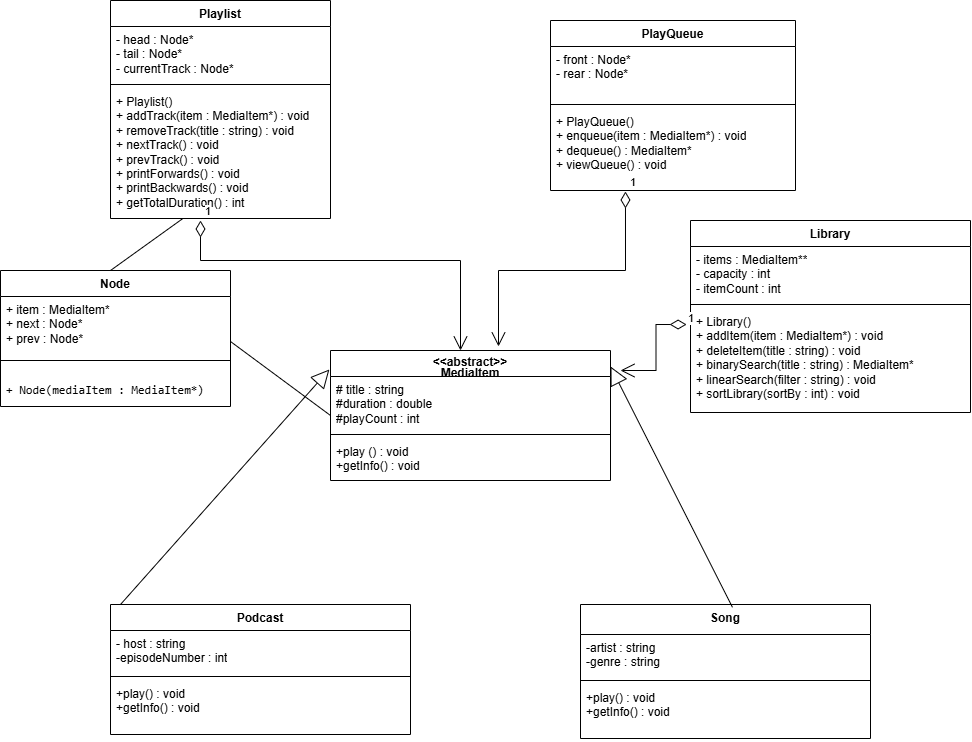

The diagram above was exported from draw.io. Its source (the exported page's mxGraphModel, read from the mxfile embedded in the PNG):
<mxGraphModel dx="1156" dy="1855" grid="1" gridSize="10" guides="1" tooltips="1" connect="1" arrows="1" fold="1" page="1" pageScale="1" pageWidth="850" pageHeight="1100" math="0" shadow="0">
  <root>
    <mxCell id="0" />
    <mxCell id="1" parent="0" />
    <mxCell id="8MXLfDglxBpO6XEh5QZ1-15" parent="1" style="swimlane;fontStyle=1;align=center;verticalAlign=top;childLayout=stackLayout;horizontal=1;startSize=26;horizontalStack=0;resizeParent=1;resizeParentMax=0;resizeLast=0;collapsible=1;marginBottom=0;whiteSpace=wrap;html=1;" value="&lt;div style=&quot;line-height: 90%;&quot;&gt;&lt;div&gt;&lt;span style=&quot;background-color: transparent; color: light-dark(rgb(0, 0, 0), rgb(255, 255, 255));&quot;&gt;&amp;lt;&amp;lt;abstract&amp;gt;&amp;gt;&lt;/span&gt;&lt;/div&gt;&lt;div&gt;&lt;span style=&quot;background-color: transparent; color: light-dark(rgb(0, 0, 0), rgb(255, 255, 255));&quot;&gt;MediaItem&lt;/span&gt;&lt;/div&gt;&lt;/div&gt;" vertex="1">
      <mxGeometry height="130" width="280" x="390" y="140" as="geometry" />
    </mxCell>
    <mxCell id="8MXLfDglxBpO6XEh5QZ1-16" parent="8MXLfDglxBpO6XEh5QZ1-15" style="text;strokeColor=none;fillColor=none;align=left;verticalAlign=top;spacingLeft=4;spacingRight=4;overflow=hidden;rotatable=0;points=[[0,0.5],[1,0.5]];portConstraint=eastwest;whiteSpace=wrap;html=1;" value="&lt;div&gt;&lt;div&gt;&lt;div&gt;# title : string&amp;nbsp;&lt;/div&gt;&lt;/div&gt;&lt;/div&gt;&lt;div&gt;#duration : double&lt;/div&gt;&lt;div&gt;#playCount : int&amp;nbsp;&lt;/div&gt;" vertex="1">
      <mxGeometry height="54" width="280" y="26" as="geometry" />
    </mxCell>
    <mxCell id="8MXLfDglxBpO6XEh5QZ1-17" parent="8MXLfDglxBpO6XEh5QZ1-15" style="line;strokeWidth=1;fillColor=none;align=left;verticalAlign=middle;spacingTop=-1;spacingLeft=3;spacingRight=3;rotatable=0;labelPosition=right;points=[];portConstraint=eastwest;strokeColor=inherit;" value="" vertex="1">
      <mxGeometry height="8" width="280" y="80" as="geometry" />
    </mxCell>
    <mxCell id="8MXLfDglxBpO6XEh5QZ1-18" parent="8MXLfDglxBpO6XEh5QZ1-15" style="text;strokeColor=none;fillColor=none;align=left;verticalAlign=top;spacingLeft=4;spacingRight=4;overflow=hidden;rotatable=0;points=[[0,0.5],[1,0.5]];portConstraint=eastwest;whiteSpace=wrap;html=1;" value="+play () : void&amp;nbsp;&lt;div&gt;+getInfo() : void&amp;nbsp;&lt;/div&gt;" vertex="1">
      <mxGeometry height="42" width="280" y="88" as="geometry" />
    </mxCell>
    <mxCell id="8MXLfDglxBpO6XEh5QZ1-19" parent="1" style="swimlane;fontStyle=1;align=center;verticalAlign=top;childLayout=stackLayout;horizontal=1;startSize=26;horizontalStack=0;resizeParent=1;resizeParentMax=0;resizeLast=0;collapsible=1;marginBottom=0;whiteSpace=wrap;html=1;" value="Podcast" vertex="1">
      <mxGeometry height="130" width="300" x="170" y="394" as="geometry" />
    </mxCell>
    <mxCell id="8MXLfDglxBpO6XEh5QZ1-20" parent="8MXLfDglxBpO6XEh5QZ1-19" style="text;strokeColor=none;fillColor=none;align=left;verticalAlign=top;spacingLeft=4;spacingRight=4;overflow=hidden;rotatable=0;points=[[0,0.5],[1,0.5]];portConstraint=eastwest;whiteSpace=wrap;html=1;" value="- host : string&lt;div&gt;-episodeNumber : int&lt;/div&gt;&lt;div&gt;&lt;br&gt;&lt;div&gt;&lt;br&gt;&lt;/div&gt;&lt;/div&gt;" vertex="1">
      <mxGeometry height="42" width="300" y="26" as="geometry" />
    </mxCell>
    <mxCell id="8MXLfDglxBpO6XEh5QZ1-21" parent="8MXLfDglxBpO6XEh5QZ1-19" style="line;strokeWidth=1;fillColor=none;align=left;verticalAlign=middle;spacingTop=-1;spacingLeft=3;spacingRight=3;rotatable=0;labelPosition=right;points=[];portConstraint=eastwest;strokeColor=inherit;" value="" vertex="1">
      <mxGeometry height="8" width="300" y="68" as="geometry" />
    </mxCell>
    <mxCell id="8MXLfDglxBpO6XEh5QZ1-22" parent="8MXLfDglxBpO6XEh5QZ1-19" style="text;strokeColor=none;fillColor=none;align=left;verticalAlign=top;spacingLeft=4;spacingRight=4;overflow=hidden;rotatable=0;points=[[0,0.5],[1,0.5]];portConstraint=eastwest;whiteSpace=wrap;html=1;" value="+play() : void&amp;nbsp;&lt;div&gt;+getInfo() : void&amp;nbsp;&lt;/div&gt;" vertex="1">
      <mxGeometry height="54" width="300" y="76" as="geometry" />
    </mxCell>
    <mxCell id="8MXLfDglxBpO6XEh5QZ1-23" parent="1" style="swimlane;fontStyle=1;align=center;verticalAlign=top;childLayout=stackLayout;horizontal=1;startSize=30;horizontalStack=0;resizeParent=1;resizeParentMax=0;resizeLast=0;collapsible=1;marginBottom=0;whiteSpace=wrap;html=1;" value="Song" vertex="1">
      <mxGeometry height="134" width="290" x="640" y="394" as="geometry" />
    </mxCell>
    <mxCell id="8MXLfDglxBpO6XEh5QZ1-24" parent="8MXLfDglxBpO6XEh5QZ1-23" style="text;strokeColor=none;fillColor=none;align=left;verticalAlign=top;spacingLeft=4;spacingRight=4;overflow=hidden;rotatable=0;points=[[0,0.5],[1,0.5]];portConstraint=eastwest;whiteSpace=wrap;html=1;" value="-artist : string&lt;div&gt;-genre : string&amp;nbsp;&lt;/div&gt;" vertex="1">
      <mxGeometry height="42" width="290" y="30" as="geometry" />
    </mxCell>
    <mxCell id="8MXLfDglxBpO6XEh5QZ1-25" parent="8MXLfDglxBpO6XEh5QZ1-23" style="line;strokeWidth=1;fillColor=none;align=left;verticalAlign=middle;spacingTop=-1;spacingLeft=3;spacingRight=3;rotatable=0;labelPosition=right;points=[];portConstraint=eastwest;strokeColor=inherit;" value="" vertex="1">
      <mxGeometry height="8" width="290" y="72" as="geometry" />
    </mxCell>
    <mxCell id="8MXLfDglxBpO6XEh5QZ1-26" parent="8MXLfDglxBpO6XEh5QZ1-23" style="text;strokeColor=none;fillColor=none;align=left;verticalAlign=top;spacingLeft=4;spacingRight=4;overflow=hidden;rotatable=0;points=[[0,0.5],[1,0.5]];portConstraint=eastwest;whiteSpace=wrap;html=1;" value="+play() : void&amp;nbsp;&lt;div&gt;+getInfo() : void&lt;/div&gt;" vertex="1">
      <mxGeometry height="54" width="290" y="80" as="geometry" />
    </mxCell>
    <mxCell id="8MXLfDglxBpO6XEh5QZ1-30" edge="1" parent="1" source="8MXLfDglxBpO6XEh5QZ1-23" style="endArrow=block;endSize=16;endFill=0;html=1;rounded=0;entryX=1;entryY=0.123;entryDx=0;entryDy=0;entryPerimeter=0;exitX=0.524;exitY=0.021;exitDx=0;exitDy=0;exitPerimeter=0;" target="8MXLfDglxBpO6XEh5QZ1-15" value="">
      <mxGeometry relative="1" width="160" as="geometry">
        <Array as="points" />
        <mxPoint x="830" y="390" as="sourcePoint" />
        <mxPoint x="450" y="300" as="targetPoint" />
      </mxGeometry>
    </mxCell>
    <mxCell id="8MXLfDglxBpO6XEh5QZ1-31" edge="1" parent="1" style="endArrow=block;endSize=16;endFill=0;html=1;rounded=0;entryX=-0.004;entryY=0.146;entryDx=0;entryDy=0;entryPerimeter=0;" target="8MXLfDglxBpO6XEh5QZ1-15" value="">
      <mxGeometry relative="1" width="160" as="geometry">
        <mxPoint x="180" y="394" as="sourcePoint" />
        <mxPoint x="409.6400000000001" y="273.91600000000017" as="targetPoint" />
      </mxGeometry>
    </mxCell>
    <mxCell id="8MXLfDglxBpO6XEh5QZ1-32" parent="1" style="swimlane;fontStyle=1;align=center;verticalAlign=top;childLayout=stackLayout;horizontal=1;startSize=26;horizontalStack=0;resizeParent=1;resizeParentMax=0;resizeLast=0;collapsible=1;marginBottom=0;whiteSpace=wrap;html=1;" value="Library" vertex="1">
      <mxGeometry height="192" width="280" x="750" y="10" as="geometry" />
    </mxCell>
    <mxCell id="8MXLfDglxBpO6XEh5QZ1-33" parent="8MXLfDglxBpO6XEh5QZ1-32" style="text;strokeColor=none;fillColor=none;align=left;verticalAlign=top;spacingLeft=4;spacingRight=4;overflow=hidden;rotatable=0;points=[[0,0.5],[1,0.5]];portConstraint=eastwest;whiteSpace=wrap;html=1;" value="- items : MediaItem**&lt;br/&gt;- capacity : int&lt;br/&gt;- itemCount : int" vertex="1">
      <mxGeometry height="54" width="280" y="26" as="geometry" />
    </mxCell>
    <mxCell id="8MXLfDglxBpO6XEh5QZ1-34" parent="8MXLfDglxBpO6XEh5QZ1-32" style="line;strokeWidth=1;fillColor=none;align=left;verticalAlign=middle;spacingTop=-1;spacingLeft=3;spacingRight=3;rotatable=0;labelPosition=right;points=[];portConstraint=eastwest;strokeColor=inherit;" value="" vertex="1">
      <mxGeometry height="8" width="280" y="80" as="geometry" />
    </mxCell>
    <mxCell id="8MXLfDglxBpO6XEh5QZ1-35" parent="8MXLfDglxBpO6XEh5QZ1-32" style="text;strokeColor=none;fillColor=none;align=left;verticalAlign=top;spacingLeft=4;spacingRight=4;overflow=hidden;rotatable=0;points=[[0,0.5],[1,0.5]];portConstraint=eastwest;whiteSpace=wrap;html=1;" value="+ Library()&lt;br/&gt;+ addItem(item : MediaItem*) : void&lt;br/&gt;+ deleteItem(title : string) : void&lt;br/&gt;+ binarySearch(title : string) : MediaItem*&lt;br/&gt;+ linearSearch(filter : string) : void&lt;br/&gt;+ sortLibrary(sortBy : int) : void" vertex="1">
      <mxGeometry height="104" width="280" y="88" as="geometry" />
    </mxCell>
    <mxCell id="8MXLfDglxBpO6XEh5QZ1-36" parent="1" style="swimlane;fontStyle=1;align=center;verticalAlign=top;childLayout=stackLayout;horizontal=1;startSize=26;horizontalStack=0;resizeParent=1;resizeParentMax=0;resizeLast=0;collapsible=1;marginBottom=0;whiteSpace=wrap;html=1;" value="PlayQueue" vertex="1">
      <mxGeometry height="170" width="245" x="610" y="-190" as="geometry" />
    </mxCell>
    <mxCell id="8MXLfDglxBpO6XEh5QZ1-37" parent="8MXLfDglxBpO6XEh5QZ1-36" style="text;strokeColor=none;fillColor=none;align=left;verticalAlign=top;spacingLeft=4;spacingRight=4;overflow=hidden;rotatable=0;points=[[0,0.5],[1,0.5]];portConstraint=eastwest;whiteSpace=wrap;html=1;" value="- front : Node*&lt;br/&gt;- rear : Node*" vertex="1">
      <mxGeometry height="54" width="245" y="26" as="geometry" />
    </mxCell>
    <mxCell id="8MXLfDglxBpO6XEh5QZ1-38" parent="8MXLfDglxBpO6XEh5QZ1-36" style="line;strokeWidth=1;fillColor=none;align=left;verticalAlign=middle;spacingTop=-1;spacingLeft=3;spacingRight=3;rotatable=0;labelPosition=right;points=[];portConstraint=eastwest;strokeColor=inherit;" value="" vertex="1">
      <mxGeometry height="8" width="245" y="80" as="geometry" />
    </mxCell>
    <mxCell id="8MXLfDglxBpO6XEh5QZ1-39" parent="8MXLfDglxBpO6XEh5QZ1-36" style="text;strokeColor=none;fillColor=none;align=left;verticalAlign=top;spacingLeft=4;spacingRight=4;overflow=hidden;rotatable=0;points=[[0,0.5],[1,0.5]];portConstraint=eastwest;whiteSpace=wrap;html=1;" value="+ PlayQueue()&lt;br/&gt;+ enqueue(item : MediaItem*) : void&lt;br/&gt;+ dequeue() : MediaItem*&lt;br/&gt;+ viewQueue() : void" vertex="1">
      <mxGeometry height="82" width="245" y="88" as="geometry" />
    </mxCell>
    <mxCell id="8MXLfDglxBpO6XEh5QZ1-40" parent="1" style="swimlane;fontStyle=1;align=center;verticalAlign=top;childLayout=stackLayout;horizontal=1;startSize=26;horizontalStack=0;resizeParent=1;resizeParentMax=0;resizeLast=0;collapsible=1;marginBottom=0;whiteSpace=wrap;html=1;" value="Playlist" vertex="1">
      <mxGeometry height="218" width="220" x="170" y="-210" as="geometry" />
    </mxCell>
    <mxCell id="8MXLfDglxBpO6XEh5QZ1-41" parent="8MXLfDglxBpO6XEh5QZ1-40" style="text;strokeColor=none;fillColor=none;align=left;verticalAlign=top;spacingLeft=4;spacingRight=4;overflow=hidden;rotatable=0;points=[[0,0.5],[1,0.5]];portConstraint=eastwest;whiteSpace=wrap;html=1;" value="- head : Node*&lt;br/&gt;- tail : Node*&lt;br/&gt;- currentTrack : Node*" vertex="1">
      <mxGeometry height="54" width="220" y="26" as="geometry" />
    </mxCell>
    <mxCell id="8MXLfDglxBpO6XEh5QZ1-42" parent="8MXLfDglxBpO6XEh5QZ1-40" style="line;strokeWidth=1;fillColor=none;align=left;verticalAlign=middle;spacingTop=-1;spacingLeft=3;spacingRight=3;rotatable=0;labelPosition=right;points=[];portConstraint=eastwest;strokeColor=inherit;" value="" vertex="1">
      <mxGeometry height="8" width="220" y="80" as="geometry" />
    </mxCell>
    <mxCell id="8MXLfDglxBpO6XEh5QZ1-43" parent="8MXLfDglxBpO6XEh5QZ1-40" style="text;strokeColor=none;fillColor=none;align=left;verticalAlign=top;spacingLeft=4;spacingRight=4;overflow=hidden;rotatable=0;points=[[0,0.5],[1,0.5]];portConstraint=eastwest;whiteSpace=wrap;html=1;" value="+ Playlist()&lt;br/&gt;+ addTrack(item : MediaItem*) : void&lt;br/&gt;+ removeTrack(title : string) : void&lt;br/&gt;+ nextTrack() : void&lt;br/&gt;+ prevTrack() : void&lt;br/&gt;+ printForwards() : void&lt;br/&gt;+ printBackwards() : void&lt;br/&gt;+ getTotalDuration() : int" vertex="1">
      <mxGeometry height="130" width="220" y="88" as="geometry" />
    </mxCell>
    <mxCell id="8MXLfDglxBpO6XEh5QZ1-44" parent="1" style="swimlane;fontStyle=1;align=center;verticalAlign=top;childLayout=stackLayout;horizontal=1;startSize=26;horizontalStack=0;resizeParent=1;resizeParentMax=0;resizeLast=0;collapsible=1;marginBottom=0;whiteSpace=wrap;html=1;" value="Node" vertex="1">
      <mxGeometry height="136" width="230" x="60" y="60" as="geometry" />
    </mxCell>
    <mxCell id="8MXLfDglxBpO6XEh5QZ1-45" parent="8MXLfDglxBpO6XEh5QZ1-44" style="text;strokeColor=none;fillColor=none;align=left;verticalAlign=top;spacingLeft=4;spacingRight=4;overflow=hidden;rotatable=0;points=[[0,0.5],[1,0.5]];portConstraint=eastwest;whiteSpace=wrap;html=1;" value="+ item : MediaItem*&lt;br/&gt;+ next : Node*&lt;br/&gt;+ prev : Node*" vertex="1">
      <mxGeometry height="60" width="230" y="26" as="geometry" />
    </mxCell>
    <mxCell id="8MXLfDglxBpO6XEh5QZ1-46" parent="8MXLfDglxBpO6XEh5QZ1-44" style="line;strokeWidth=1;fillColor=none;align=left;verticalAlign=middle;spacingTop=-1;spacingLeft=3;spacingRight=3;rotatable=0;labelPosition=right;points=[];portConstraint=eastwest;strokeColor=inherit;" value="" vertex="1">
      <mxGeometry height="8" width="230" y="86" as="geometry" />
    </mxCell>
    <mxCell id="8MXLfDglxBpO6XEh5QZ1-47" parent="8MXLfDglxBpO6XEh5QZ1-44" style="text;strokeColor=none;fillColor=none;align=left;verticalAlign=top;spacingLeft=4;spacingRight=4;overflow=hidden;rotatable=0;points=[[0,0.5],[1,0.5]];portConstraint=eastwest;whiteSpace=wrap;html=1;" value="&lt;div class=&quot;code-block ng-tns-c807457412-124 ng-animate-disabled ng-trigger ng-trigger-codeBlockRevealAnimation&quot;&gt;&lt;div class=&quot;formatted-code-block-internal-container ng-tns-c807457412-124&quot;&gt;&lt;div class=&quot;animated-opacity ng-tns-c807457412-124&quot;&gt;&lt;pre class=&quot;ng-tns-c807457412-124&quot;&gt;&lt;code role=&quot;text&quot; class=&quot;code-container formatted ng-tns-c807457412-124&quot;&gt;+ Node(mediaItem : MediaItem*)&lt;br/&gt;&lt;/code&gt;&lt;/pre&gt;&lt;/div&gt;&lt;/div&gt;&lt;/div&gt;&lt;p&gt;&lt;/p&gt;" vertex="1">
      <mxGeometry height="42" width="230" y="94" as="geometry" />
    </mxCell>
    <mxCell id="8MXLfDglxBpO6XEh5QZ1-58" edge="1" parent="1" style="endArrow=none;html=1;rounded=0;entryX=0.329;entryY=1;entryDx=0;entryDy=0;entryPerimeter=0;" target="8MXLfDglxBpO6XEh5QZ1-43" value="">
      <mxGeometry height="50" relative="1" width="50" as="geometry">
        <Array as="points" />
        <mxPoint x="170" y="60" as="sourcePoint" />
        <mxPoint x="230" y="10" as="targetPoint" />
      </mxGeometry>
    </mxCell>
    <mxCell id="2yLBYF7kQNOoVoAlqr93-5" edge="1" parent="1" style="endArrow=none;html=1;rounded=0;entryX=0;entryY=0.5;entryDx=0;entryDy=0;" target="8MXLfDglxBpO6XEh5QZ1-15" value="">
      <mxGeometry height="50" relative="1" width="50" as="geometry">
        <mxPoint x="290" y="131" as="sourcePoint" />
        <mxPoint x="340" y="81" as="targetPoint" />
      </mxGeometry>
    </mxCell>
    <mxCell id="GnhvBecRnCIUGzlGpM6h-3" edge="1" parent="1" source="8MXLfDglxBpO6XEh5QZ1-39" style="endArrow=open;html=1;endSize=12;startArrow=diamondThin;startSize=14;startFill=0;edgeStyle=orthogonalEdgeStyle;align=left;verticalAlign=bottom;rounded=0;exitX=0.306;exitY=1.012;exitDx=0;exitDy=0;exitPerimeter=0;entryX=0.6;entryY=-0.031;entryDx=0;entryDy=0;entryPerimeter=0;" target="8MXLfDglxBpO6XEh5QZ1-15" value="1">
      <mxGeometry relative="1" x="-1" y="3" as="geometry">
        <mxPoint x="520" y="100" as="sourcePoint" />
        <mxPoint x="680" y="100" as="targetPoint" />
      </mxGeometry>
    </mxCell>
    <mxCell id="GnhvBecRnCIUGzlGpM6h-5" edge="1" parent="1" style="endArrow=open;html=1;endSize=12;startArrow=diamondThin;startSize=14;startFill=0;edgeStyle=orthogonalEdgeStyle;align=left;verticalAlign=bottom;rounded=0;" value="1">
      <mxGeometry relative="1" x="-1" y="3" as="geometry">
        <Array as="points">
          <mxPoint x="260" y="50" />
          <mxPoint x="520" y="50" />
        </Array>
        <mxPoint x="260" y="10" as="sourcePoint" />
        <mxPoint x="520" y="140" as="targetPoint" />
      </mxGeometry>
    </mxCell>
    <mxCell id="GnhvBecRnCIUGzlGpM6h-9" edge="1" parent="1" source="8MXLfDglxBpO6XEh5QZ1-35" style="endArrow=open;html=1;endSize=12;startArrow=diamondThin;startSize=14;startFill=0;edgeStyle=orthogonalEdgeStyle;align=left;verticalAlign=bottom;rounded=0;exitX=-0.014;exitY=0.154;exitDx=0;exitDy=0;exitPerimeter=0;" value="1">
      <mxGeometry relative="1" x="-1" y="3" as="geometry">
        <mxPoint x="650" y="105.5" as="sourcePoint" />
        <mxPoint x="680" y="160" as="targetPoint" />
      </mxGeometry>
    </mxCell>
  </root>
</mxGraphModel>